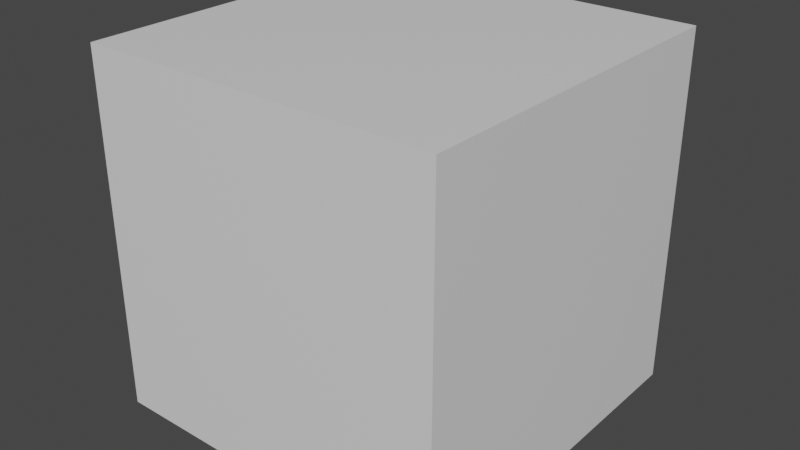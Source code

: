 # Source: BASIC.CUBE.blend  (saved by Blender 2.83.18; exported with 4.5.12 LTS)
import bpy
from mathutils import Matrix  # noqa: F401  (used for matrix-valued properties, if any)

bpy.ops.wm.read_factory_settings(use_empty=True)
scene = bpy.context.scene
scene.name = 'Scene'

# ---- collections
col_collection = bpy.data.collections.new('Collection'); scene.collection.children.link(col_collection)

# ---- materials (node trees are filled in below, after node groups)
mat_material = bpy.data.materials.new('Material')
mat_material.alpha_threshold = 0.0
mat_material.use_transparent_shadow = False
mat_material.line_color = (0.0, 0.0, 0.0, 1.0)

# ---- material node trees
mat_material.use_nodes = True; mat_material.node_tree.nodes.clear()
_N = mat_material.node_tree.nodes; _L = mat_material.node_tree.links
n0 = _N.new('ShaderNodeOutputMaterial'); n0.name = 'Material Output'; n0.location = (300, 300)
n1 = _N.new('ShaderNodeBsdfPrincipled'); n1.name = 'Principled BSDF'; n1.location = (10, 300)
n1.distribution = 'GGX'
n1.subsurface_method = 'BURLEY'
n1.inputs[2].default_value = 0.4
n1.inputs[3].default_value = 1.45
n1.inputs[27].default_value = (0.0, 0.0, 0.0, 1.0)
n1.inputs[28].default_value = 1.0
_L.new(n1.outputs[0], n0.inputs[0])
n0.is_active_output = True

# ---- world
world_world = bpy.data.worlds.new('World'); scene.world = world_world
world_world.use_nodes = True; world_world.node_tree.nodes.clear()
_N = world_world.node_tree.nodes; _L = world_world.node_tree.links
n0 = _N.new('ShaderNodeOutputWorld'); n0.name = 'World Output'; n0.location = (300, 300)
n1 = _N.new('ShaderNodeBackground'); n1.name = 'Background'; n1.location = (10, 300)
n1.inputs[0].default_value = (0.05088, 0.05088, 0.05088, 1.0)
_L.new(n1.outputs[0], n0.inputs[0])
n0.is_active_output = True
world_world.color = (0.05088, 0.05088, 0.05088)
world_world.use_sun_shadow = False
world_world.sun_shadow_jitter_overblur = 0.0

# ---- meshes
me_cube = bpy.data.meshes.new('Cube')
me_cube.from_pydata([(1.0, 1.0, 1.0), (1.0, 1.0, -1.0), (1.0, -1.0, 1.0), (1.0, -1.0, -1.0), (-1.0, 1.0, 1.0), (-1.0, 1.0, -1.0), (-1.0, -1.0, 1.0), (-1.0, -1.0, -1.0)], [], [(0, 4, 6, 2), (3, 2, 6, 7), (7, 6, 4, 5), (5, 1, 3, 7), (1, 0, 2, 3), (5, 4, 0, 1)])
_uv = me_cube.uv_layers.new(name='UVMap')
_uv.uv.foreach_set('vector', [0.625, 0.5, 0.875, 0.5, 0.875, 0.75, 0.625, 0.75, 0.375, 0.75, 0.625, 0.75, 0.625, 1.0, 0.375, 1.0, 0.375, 0.0, 0.625, 0.0, 0.625, 0.25, 0.375, 0.25, 0.125, 0.5, 0.375, 0.5, 0.375, 0.75, 0.125, 0.75, 0.375, 0.5, 0.625, 0.5, 0.625, 0.75, 0.375, 0.75, 0.375, 0.25, 0.625, 0.25, 0.625, 0.5, 0.375, 0.5])
me_cube.materials.append(mat_material)
me_cube.use_remesh_preserve_volume = False
me_cube.use_remesh_preserve_attributes = False
me_cube.use_mirror_vertex_groups = False
me_cube.update()

# ---- objects
ob_cube = bpy.data.objects.new('Cube', me_cube)

# ---- transforms, parenting, visibility, modifiers, constraints
ob_cube.location = (0.0, 0.0, 0.0)
ob_cube.lock_rotations_4d = False
ob_cube.empty_display_type = 'ARROWS'
ob_cube.lineart.crease_threshold = 0.0

# ---- collection membership
col_collection.objects.link(ob_cube)

# ---- scene / render settings (as saved in the file)
scene.frame_start = 1; scene.frame_end = 250; scene.frame_set(1)
scene.render.engine = 'BLENDER_EEVEE_NEXT'
scene.cycles.use_denoising = False
scene.cycles.samples = 128
scene.cycles.sampling_pattern = 'TABULATED_SOBOL'
scene.cycles.use_adaptive_sampling = False
scene.cycles.use_light_tree = False
scene.view_settings.view_transform = 'Filmic'
bpy.context.view_layer.update()

# ---- added for rendering (the .blend has no active camera and no usable light): camera, sun
cam_auto = bpy.data.cameras.new('AutoCamera')
cam_auto.lens = 50.0
cam_auto.sensor_width = 36.0
cam_auto.clip_end = 1000.0
ob_auto_camera = bpy.data.objects.new('AutoCamera', cam_auto)
scene.collection.objects.link(ob_auto_camera)
ob_auto_camera.location = (3.20507, -3.84609, 2.56406)
ob_auto_camera.rotation_euler = (1.09748, -7.21219e-08, 0.694738)
scene.camera = ob_auto_camera
light_auto_sun = bpy.data.lights.new('AutoSun', 'SUN')
light_auto_sun.energy = 3.0
light_auto_sun.angle = 0.0523599
ob_auto_sun = bpy.data.objects.new('AutoSun', light_auto_sun)
scene.collection.objects.link(ob_auto_sun)
ob_auto_sun.rotation_euler = (0.872665, 0.174533, 0.523599)
bpy.context.view_layer.update()
